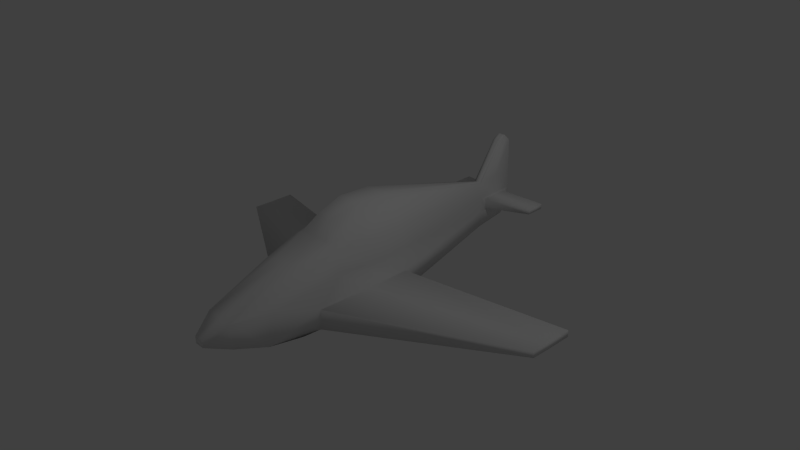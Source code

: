 # Source: jet.blend  (saved by Blender 2.76.0; exported with 4.5.12 LTS)
import bpy
from mathutils import Matrix  # noqa: F401  (used for matrix-valued properties, if any)

bpy.ops.wm.read_factory_settings(use_empty=True)
scene = bpy.context.scene
scene.name = 'Scene'

# ---- collections
col_collection_1 = bpy.data.collections.new('Collection 1'); scene.collection.children.link(col_collection_1)

# ---- materials (node trees are filled in below, after node groups)
mat_material = bpy.data.materials.new('Material')
mat_material.alpha_threshold = 0.0
mat_material.use_transparent_shadow = False
mat_material.roughness = 0.5
mat_material.line_color = (0.0, 0.0, 0.0, 1.0)

# ---- node groups
ng_auto_smooth = bpy.data.node_groups.new('Auto Smooth', 'GeometryNodeTree')
_s = ng_auto_smooth.interface.new_socket(name='Geometry', in_out='OUTPUT', socket_type='NodeSocketGeometry')
_s = ng_auto_smooth.interface.new_socket(name='Geometry', in_out='INPUT', socket_type='NodeSocketGeometry')
_s = ng_auto_smooth.interface.new_socket(name='Angle', in_out='INPUT', socket_type='NodeSocketFloat')
_s.subtype = 'ANGLE'
_s.min_value = 0.0
_s.max_value = 3.142
ng_auto_smooth.is_modifier = True
_N = ng_auto_smooth.nodes; _L = ng_auto_smooth.links
n0 = _N.new('NodeGroupOutput'); n0.name = 'Group Output'; n0.location = (480, -100)
n1 = _N.new('NodeGroupInput'); n1.name = 'Group Input'; n1.location = (-420, -300)
n2 = _N.new('NodeGroupInput'); n2.name = 'Group Input.001'; n2.location = (-60, -100)
n3 = _N.new('GeometryNodeSetShadeSmooth'); n3.name = 'Set Shade Smooth'; n3.location = (120, -100)
n3.domain = 'EDGE'
n4 = _N.new('GeometryNodeSetShadeSmooth'); n4.name = 'Set Shade Smooth.001'; n4.location = (300, -100)
n5 = _N.new('GeometryNodeInputMeshEdgeAngle'); n5.name = 'Edge Angle'; n5.location = (-420, -220)
n6 = _N.new('GeometryNodeInputEdgeSmooth'); n6.name = 'Is Edge Smooth'; n6.location = (-60, -160)
n7 = _N.new('GeometryNodeInputShadeSmooth'); n7.name = 'Is Face Smooth'; n7.location = (-240, -340)
n8 = _N.new('FunctionNodeBooleanMath'); n8.name = 'Boolean Math'; n8.location = (-60, -220)
n9 = _N.new('FunctionNodeCompare'); n9.name = 'Compare'; n9.location = (-240, -180)
n9.operation = 'LESS_EQUAL'
_L.new(n5.outputs[0], n9.inputs[0])
_L.new(n4.outputs[0], n0.inputs[0])
_L.new(n1.outputs[1], n9.inputs[1])
_L.new(n9.outputs[0], n8.inputs[0])
_L.new(n7.outputs[0], n8.inputs[1])
_L.new(n2.outputs[0], n3.inputs[0])
_L.new(n6.outputs[0], n3.inputs[1])
_L.new(n3.outputs[0], n4.inputs[0])
_L.new(n8.outputs[0], n3.inputs[2])
n0.is_active_output = True

# ---- material node trees

# ---- world
world_world = bpy.data.worlds.new('World'); scene.world = world_world
world_world.color = (0.05088, 0.05088, 0.05088)
world_world.use_sun_shadow = False
world_world.sun_shadow_jitter_overblur = 0.0
world_world.cycles.sampling_method = 'MANUAL'
world_world.cycles.sample_map_resolution = 256

# ---- cameras
cam_camera = bpy.data.cameras.new('Camera')
cam_camera.clip_end = 100.0
cam_camera.lens = 35.0
cam_camera.sensor_width = 32.0
cam_camera.sensor_height = 18.0
cam_camera.ortho_scale = 7.314
cam_camera.dof.focus_distance = 0.0
cam_camera.dof.aperture_fstop = 128.0

# ---- lights
light_lamp = bpy.data.lights.new('Lamp', 'POINT')
light_lamp.transmission_factor = 0.0
light_lamp.cutoff_distance = 30.0
light_lamp.energy = 100.0
light_lamp.shadow_buffer_clip_start = 1.001
light_lamp.shadow_soft_size = 0.1
light_lamp.shadow_maximum_resolution = 0.006
light_lamp.use_absolute_resolution = True
light_lamp.cycles.use_multiple_importance_sampling = False

# ---- meshes
me_cube = bpy.data.meshes.new('Cube')
me_cube.from_pydata([(0.0001551, 0.9122, -0.2657), (0.0001551, -0.5696, 0.9086), (0.0001551, 1.195, -0.1966), (0.0001551, -0.8097, 0.8218), (0.0001551, 1.054, -0.2312), (-0.05623, 0.9122, -0.2657), (-0.4076, -1.266, -0.3806), (-0.05623, 0.9122, 0.4103), (-0.3652, -1.225, 0.3292), (-0.4168, -0.2596, -0.4216), (-0.4168, -0.6471, -0.4216), (-0.4168, -0.2596, 0.5298), (-0.4168, -0.6471, 0.5708), (-0.05623, 1.272, 0.9118), (-0.05623, 1.146, 0.9428), (-0.06317, 1.279, 0.1849), (-0.06317, 1.267, -0.04038), (-0.06317, 0.9122, -0.04038), (-0.06317, 0.9122, 0.1849), (-0.3506, -1.548, -0.339), (-0.3647, -1.524, 0.1096), (-0.4692, -0.2596, 0.24), (-0.4692, -0.2596, -0.09081), (-0.4692, -0.6471, 0.24), (-0.4692, -0.6471, -0.09081), (-0.05623, 1.279, 0.4103), (-0.05623, 1.195, -0.1966), (-0.05623, 1.054, -0.2312), (-0.05623, 1.209, 1.005), (-0.05623, 1.096, 0.4103), (-0.06317, 1.096, 0.1849), (-0.06317, 1.096, -0.04038), (-0.0218, 1.267, -0.04038), (-0.0218, 1.279, 0.1849), (-0.01949, 0.9122, -0.2657), (-0.1357, -1.266, -0.3806), (-0.01949, 0.9122, 0.4103), (-0.1371, -1.225, 0.4436), (-0.2169, -0.2596, 0.8574), (-0.32, -0.6471, 0.6934), (-0.1397, -0.2596, -0.4216), (-0.1397, -0.6471, -0.4216), (-0.01949, 1.272, 0.9118), (-0.01949, 1.146, 0.9428), (-0.2121, -1.794, -0.2537), (-0.2121, -1.794, 0.07692), (-0.01949, 1.195, -0.1966), (-0.01949, 1.279, 0.4103), (-0.01949, 1.209, 1.005), (-0.01949, 1.054, -0.2312), (-0.4132, -1.109, -0.3889), (-0.3653, -0.9175, 0.5132), (-0.4651, -1.12, -0.08382), (-0.4773, -0.9417, 0.2794), (-0.2344, -0.9175, 0.5915), (-0.1385, -0.9175, -0.3889), (-0.1641, -0.5696, 0.9086), (-0.1066, -0.8097, 0.8218), (-2.632, 0.06364, -0.2966), (-2.632, -0.168, -0.2966), (-2.632, 0.06364, -0.2062), (-2.632, -0.168, -0.2062), (-2.632, -0.3296, -0.2877), (-2.632, -0.3362, -0.2043), (0.0001551, 1.267, -0.04038), (0.0001551, -1.794, 0.07692), (0.0001551, 1.272, 0.9118), (0.0001551, -1.266, -0.3806), (0.0001551, -0.2596, -0.4216), (0.0001551, -1.794, -0.2537), (-0.06317, 1.209, -0.002056), (-0.06317, 1.217, 0.1466), (-0.06317, 0.9746, -0.002056), (-0.06317, 0.9746, 0.1466), (-0.06317, 1.096, 0.1466), (-0.06317, 1.096, -0.002056), (-0.6905, 1.273, 0.03589), (-0.6905, 1.279, 0.1087), (-0.6905, 1.107, 0.03589), (-0.6905, 1.107, 0.1087), (-0.6905, 1.193, 0.1087), (-0.6905, 1.193, 0.03589), (-0.06972, -1.977, -0.07397), (-0.06972, -1.977, -0.1663), (0.0001551, -0.6471, -0.4216), (0.0001551, -0.2596, 0.8574), (0.0001551, 1.146, 0.9428), (0.0001551, -1.225, 0.4436), (0.0001551, 1.209, 1.005), (0.05654, 0.9122, -0.2657), (0.4079, -1.266, -0.3806), (0.05654, 0.9122, 0.4103), (0.3655, -1.225, 0.3292), (0.4171, -0.2596, -0.4216), (0.4171, -0.6471, -0.4216), (0.4171, -0.2596, 0.5298), (0.4171, -0.6471, 0.5708), (0.05654, 1.272, 0.9118), (0.05654, 1.146, 0.9428), (0.06348, 1.279, 0.1849), (0.06348, 1.267, -0.04038), (0.06348, 0.9122, -0.04038), (0.06348, 0.9122, 0.1849), (0.3509, -1.548, -0.339), (0.365, -1.524, 0.1096), (0.4695, -0.2596, 0.24), (0.4695, -0.2596, -0.09081), (0.4695, -0.6471, 0.24), (0.4695, -0.6471, -0.09081), (0.05654, 1.279, 0.4103), (0.05654, 1.195, -0.1966), (0.05654, 1.054, -0.2312), (0.05654, 1.209, 1.005), (0.05654, 1.096, 0.4103), (0.06348, 1.096, 0.1849), (0.06348, 1.096, -0.04038), (0.02211, 1.267, -0.04038), (0.02211, 1.279, 0.1849), (0.0198, 0.9122, -0.2657), (0.136, -1.266, -0.3806), (0.0198, 0.9122, 0.4103), (0.1374, -1.225, 0.4436), (0.2173, -0.2596, 0.8574), (0.3203, -0.6471, 0.6934), (0.14, -0.2596, -0.4216), (0.14, -0.6471, -0.4216), (0.0198, 1.272, 0.9118), (0.0198, 1.146, 0.9428), (0.2124, -1.794, -0.2537), (0.2124, -1.794, 0.07692), (0.0198, 1.195, -0.1966), (0.0198, 1.279, 0.4103), (0.0198, 1.209, 1.005), (0.0198, 1.054, -0.2312), (0.4135, -1.109, -0.3889), (0.3656, -0.9175, 0.5132), (0.4654, -1.12, -0.08382), (0.4776, -0.9417, 0.2794), (0.2347, -0.9175, 0.5915), (0.1388, -0.9175, -0.3889), (0.1644, -0.5696, 0.9086), (0.1069, -0.8097, 0.8218), (2.632, 0.06364, -0.2966), (2.632, -0.168, -0.2966), (2.632, 0.06364, -0.2062), (2.632, -0.168, -0.2062), (2.632, -0.3296, -0.2877), (2.632, -0.3362, -0.2043), (0.0001551, 1.279, 0.1849), (0.0001551, -0.9175, 0.5915), (0.0001551, 1.279, 0.4103), (0.0001551, 0.9122, 0.4103), (0.0001551, -0.9175, -0.3889), (0.06348, 1.209, -0.002056), (0.06348, 1.217, 0.1466), (0.06348, 0.9746, -0.002056), (0.06348, 0.9746, 0.1466), (0.06348, 1.096, 0.1466), (0.06348, 1.096, -0.002056), (0.6908, 1.273, 0.03589), (0.6908, 1.279, 0.1087), (0.6908, 1.107, 0.03589), (0.6908, 1.107, 0.1087), (0.6908, 1.193, 0.1087), (0.6908, 1.193, 0.03589), (0.07003, -1.977, -0.07397), (0.07003, -1.977, -0.1663), (0.0001551, -1.977, -0.1663), (0.0001551, -1.977, -0.07397)], [], [(31, 16, 26, 27), (53, 20, 8, 51), (18, 21, 11, 7), (21, 23, 12, 11), (36, 43, 14, 7), (29, 28, 13, 25), (48, 42, 13, 28), (29, 25, 15, 30), (30, 74, 73, 18), (24, 61, 63, 52), (22, 24, 23, 21), (5, 9, 22, 17), (17, 22, 21, 18), (50, 6, 19, 52), (52, 19, 20, 53), (31, 75, 70, 16), (7, 29, 30, 18), (43, 48, 28, 14), (7, 14, 28, 29), (17, 31, 27, 5), (5, 27, 49, 34), (26, 16, 32, 46), (51, 8, 37, 54), (8, 20, 45, 37), (6, 35, 44, 19), (25, 47, 33, 15), (10, 9, 40, 41), (15, 33, 32, 16), (25, 13, 42, 47), (9, 5, 34, 40), (7, 11, 38, 36), (27, 26, 46, 49), (19, 44, 45, 20), (50, 10, 41, 55), (6, 50, 55, 35), (12, 51, 54, 39), (24, 52, 53, 23), (52, 63, 62, 50), (23, 53, 51, 12), (54, 57, 56, 39), (58, 59, 61, 60), (59, 62, 63, 61), (10, 59, 58, 9), (22, 60, 61, 24), (9, 58, 60, 22), (50, 62, 59, 10), (67, 69, 44, 35), (38, 11, 12, 39), (39, 56, 38), (74, 80, 79, 73), (71, 77, 80, 74), (18, 73, 72, 17), (15, 71, 74, 30), (17, 72, 75, 31), (16, 70, 71, 15), (80, 77, 76, 81), (79, 80, 81, 78), (70, 76, 77, 71), (75, 81, 76, 70), (72, 78, 81, 75), (73, 79, 78, 72), (45, 44, 83, 82), (34, 49, 4, 0), (49, 46, 2, 4), (40, 34, 0, 68), (46, 32, 64, 2), (1, 56, 57, 3), (115, 111, 110, 100), (137, 135, 92, 104), (102, 91, 95, 105), (105, 95, 96, 107), (120, 91, 98, 127), (113, 109, 97, 112), (132, 112, 97, 126), (113, 114, 99, 109), (114, 102, 156, 157), (108, 136, 147, 145), (106, 105, 107, 108), (89, 101, 106, 93), (101, 102, 105, 106), (134, 136, 103, 90), (136, 137, 104, 103), (115, 100, 153, 158), (91, 102, 114, 113), (127, 98, 112, 132), (91, 113, 112, 98), (101, 89, 111, 115), (89, 118, 133, 111), (110, 130, 116, 100), (135, 138, 121, 92), (92, 121, 129, 104), (90, 103, 128, 119), (109, 99, 117, 131), (94, 125, 124, 93), (99, 100, 116, 117), (109, 131, 126, 97), (93, 124, 118, 89), (91, 120, 122, 95), (111, 133, 130, 110), (103, 104, 129, 128), (134, 139, 125, 94), (90, 119, 139, 134), (96, 123, 138, 135), (108, 107, 137, 136), (136, 134, 146, 147), (107, 96, 135, 137), (138, 123, 140, 141), (142, 144, 145, 143), (143, 145, 147, 146), (94, 93, 142, 143), (106, 108, 145, 144), (93, 106, 144, 142), (134, 94, 143, 146), (122, 123, 96, 95), (123, 122, 140), (131, 117, 148, 150), (157, 156, 162, 163), (154, 157, 163, 160), (102, 101, 155, 156), (99, 114, 157, 154), (101, 115, 158, 155), (100, 99, 154, 153), (163, 164, 159, 160), (162, 161, 164, 163), (153, 154, 160, 159), (158, 153, 159, 164), (155, 158, 164, 161), (156, 155, 161, 162), (129, 165, 166, 128), (139, 152, 84, 125), (120, 151, 85, 122), (149, 87, 121, 138), (151, 120, 127, 86), (86, 127, 132, 88), (166, 165, 168, 167), (35, 55, 152, 67), (33, 148, 64, 32), (47, 42, 66, 150), (47, 150, 148, 33), (55, 41, 84, 152), (41, 40, 68, 84), (36, 38, 85, 151), (149, 54, 37, 87), (151, 86, 43, 36), (57, 54, 149, 3), (87, 37, 45, 65), (1, 85, 38, 56), (88, 66, 42, 48), (86, 88, 48, 43), (83, 167, 168, 82), (44, 69, 167, 83), (65, 45, 82, 168), (119, 67, 152, 139), (117, 116, 64, 148), (67, 119, 128, 69), (131, 150, 66, 126), (118, 0, 4, 133), (133, 4, 2, 130), (124, 68, 0, 118), (125, 84, 68, 124), (130, 2, 64, 116), (141, 3, 149, 138), (1, 3, 141, 140), (87, 65, 129, 121), (1, 140, 122, 85), (88, 132, 126, 66), (128, 166, 167, 69), (65, 168, 165, 129)])
me_cube.polygons.foreach_set('use_smooth', [True] * 168)
_uv = me_cube.uv_layers.new(name='UVMap')
_uv.uv.foreach_set('vector', [0.05471, 0.7496, 0.0159, 0.7517, 0.03016, 0.7154, 0.06175, 0.7057, 0.5347, 0.7986, 0.6699, 0.7634, 0.6019, 0.8147, 0.5321, 0.8569, 0.09929, 0.7984, 0.3805, 0.7951, 0.3814, 0.8616, 0.1019, 0.8498, 0.3805, 0.7951, 0.4682, 0.7929, 0.4696, 0.869, 0.3814, 0.8616, 0.8645, 0.7764, 0.8173, 0.9139, 0.8087, 0.9109, 0.8561, 0.7738, 0.06029, 0.852, 0.04163, 0.9883, 0.02631, 0.9679, 0.01864, 0.8542, 0.8102, 0.9345, 0.8011, 0.9607, 0.7925, 0.9577, 0.8016, 0.9315, 0.06029, 0.852, 0.01864, 0.8542, 0.0159, 0.803, 0.05757, 0.8007, 0.05757, 0.8007, 0.05709, 0.792, 0.08461, 0.7905, 0.09929, 0.7984, 0.5517, 0.2013, 0.0447, 0.2424, 0.04268, 0.2, 0.5686, 0.09266, 0.3772, 0.7202, 0.4659, 0.7171, 0.4682, 0.7929, 0.3805, 0.7951, 0.0933, 0.696, 0.3692, 0.6445, 0.3772, 0.7202, 0.09643, 0.7472, 0.09643, 0.7472, 0.3772, 0.7202, 0.3805, 0.7951, 0.09929, 0.7984, 0.5758, 0.6451, 0.6121, 0.6487, 0.6783, 0.6599, 0.5746, 0.7166, 0.5746, 0.7166, 0.6783, 0.6599, 0.6699, 0.7634, 0.5347, 0.7986, 0.05471, 0.7496, 0.0552, 0.7583, 0.02958, 0.7597, 0.0159, 0.7517, 0.1019, 0.8498, 0.06029, 0.852, 0.05757, 0.8007, 0.09929, 0.7984, 0.8173, 0.9139, 0.8102, 0.9345, 0.8016, 0.9315, 0.8087, 0.9109, 0.1019, 0.8498, 0.0551, 0.9734, 0.04163, 0.9883, 0.06029, 0.852, 0.09643, 0.7472, 0.05471, 0.7496, 0.06175, 0.7057, 0.0933, 0.696, 0.5485, 0.5921, 0.5758, 0.592, 0.5759, 0.5989, 0.5485, 0.5988, 0.6032, 0.592, 0.6355, 0.5906, 0.6355, 0.5984, 0.6032, 0.5989, 0.8538, 0.3391, 0.825, 0.2638, 0.8819, 0.2562, 0.888, 0.3358, 0.825, 0.2638, 0.7925, 0.1868, 0.8126, 0.1195, 0.8819, 0.2562, 0.1543, 0.5278, 0.1541, 0.5768, 0.05618, 0.5631, 0.1029, 0.5378, 0.7202, 0.5918, 0.7202, 0.5987, 0.6779, 0.5983, 0.6779, 0.5906, 0.266, 0.5264, 0.3358, 0.5266, 0.3357, 0.5765, 0.2659, 0.5764, 0.6779, 0.5906, 0.6779, 0.5983, 0.6355, 0.5984, 0.6355, 0.5906, 0.7202, 0.5918, 0.8144, 0.5917, 0.8144, 0.5986, 0.7202, 0.5987, 0.3358, 0.5266, 0.5485, 0.5921, 0.5485, 0.5988, 0.3357, 0.5765, 0.8561, 0.7738, 0.8467, 0.4896, 0.933, 0.492, 0.8645, 0.7764, 0.5758, 0.592, 0.6032, 0.592, 0.6032, 0.5989, 0.5759, 0.5989, 0.6783, 0.6599, 0.7431, 0.6808, 0.7416, 0.7572, 0.6699, 0.7634, 0.1827, 0.5269, 0.266, 0.5264, 0.2659, 0.5764, 0.2169, 0.5765, 0.1543, 0.5278, 0.1827, 0.5269, 0.2169, 0.5765, 0.1541, 0.5768, 0.8567, 0.4024, 0.8538, 0.3391, 0.888, 0.3358, 0.8919, 0.4035, 0.4659, 0.7171, 0.5746, 0.7166, 0.5347, 0.7986, 0.4682, 0.7929, 0.5686, 0.09266, 0.04268, 0.2, 0.0373, 0.1813, 0.5609, 0.02102, 0.4682, 0.7929, 0.5347, 0.7986, 0.5321, 0.8569, 0.4696, 0.869, 0.6311, 0.4866, 0.6743, 0.4354, 0.7308, 0.4469, 0.7006, 0.5002, 0.04373, 0.3074, 0.01934, 0.2485, 0.0447, 0.2424, 0.05719, 0.2886, 0.01934, 0.2485, 0.01934, 0.2023, 0.04268, 0.2, 0.0447, 0.2424, 0.546, 0.4535, 0.04513, 0.3594, 0.04373, 0.3074, 0.5437, 0.3665, 0.5367, 0.2917, 0.05719, 0.2886, 0.0447, 0.2424, 0.5517, 0.2013, 0.5437, 0.3665, 0.04373, 0.3074, 0.05719, 0.2886, 0.5367, 0.2917, 0.5492, 0.5574, 0.04599, 0.3957, 0.04513, 0.3594, 0.546, 0.4535, 0.154, 0.6014, 0.05618, 0.6011, 0.05618, 0.5631, 0.1541, 0.5768, 0.933, 0.492, 0.8467, 0.4896, 0.8567, 0.4024, 0.8919, 0.4035, 0.7006, 0.5002, 0.7308, 0.4469, 0.7961, 0.4735, 0.751, 0.197, 0.6098, 0.2071, 0.606, 0.1862, 0.7535, 0.1691, 0.748, 0.2249, 0.6174, 0.2242, 0.6098, 0.2071, 0.751, 0.197, 0.09929, 0.7984, 0.08461, 0.7905, 0.08272, 0.7567, 0.09643, 0.7472, 0.0159, 0.803, 0.02959, 0.7935, 0.05709, 0.792, 0.05757, 0.8007, 0.09643, 0.7472, 0.08272, 0.7567, 0.0552, 0.7583, 0.05471, 0.7496, 0.0159, 0.7517, 0.02958, 0.7597, 0.02959, 0.7935, 0.0159, 0.803, 0.6098, 0.2071, 0.6174, 0.2242, 0.6034, 0.2391, 0.5914, 0.215, 0.606, 0.1862, 0.6098, 0.2071, 0.5914, 0.215, 0.5851, 0.1906, 0.7457, 0.2587, 0.6034, 0.2391, 0.6174, 0.2242, 0.748, 0.2249, 0.7448, 0.2843, 0.6028, 0.2574, 0.6034, 0.2391, 0.7457, 0.2587, 0.7439, 0.3118, 0.6021, 0.277, 0.6028, 0.2574, 0.7448, 0.2843, 0.7535, 0.1691, 0.606, 0.1862, 0.6031, 0.1697, 0.7476, 0.1353, 0.7416, 0.7572, 0.7431, 0.6808, 0.7962, 0.702, 0.7958, 0.7234, 0.5485, 0.5988, 0.5759, 0.5989, 0.5759, 0.6025, 0.5485, 0.6025, 0.5759, 0.5989, 0.6032, 0.5989, 0.6032, 0.6024, 0.5759, 0.6025, 0.3357, 0.5765, 0.5485, 0.5988, 0.5485, 0.6025, 0.3357, 0.6015, 0.6032, 0.5989, 0.6355, 0.5984, 0.6355, 0.6024, 0.6032, 0.6024, 0.7333, 0.4109, 0.7308, 0.4469, 0.6743, 0.4354, 0.6743, 0.4109, 0.05471, 0.7496, 0.06175, 0.7057, 0.03016, 0.7154, 0.0159, 0.7517, 0.5347, 0.7986, 0.5321, 0.8569, 0.6019, 0.8147, 0.6699, 0.7634, 0.09929, 0.7984, 0.1019, 0.8498, 0.3814, 0.8616, 0.3805, 0.7951, 0.3805, 0.7951, 0.3814, 0.8616, 0.4696, 0.869, 0.4682, 0.7929, 0.8645, 0.7764, 0.8561, 0.7738, 0.8087, 0.9109, 0.8173, 0.9139, 0.06029, 0.852, 0.01864, 0.8542, 0.02631, 0.9679, 0.04163, 0.9883, 0.8102, 0.9345, 0.8016, 0.9315, 0.7925, 0.9577, 0.8011, 0.9607, 0.06029, 0.852, 0.05757, 0.8007, 0.0159, 0.803, 0.01864, 0.8542, 0.05757, 0.8007, 0.09929, 0.7984, 0.08461, 0.7905, 0.05709, 0.792, 0.5517, 0.2013, 0.5686, 0.09266, 0.04268, 0.2, 0.0447, 0.2424, 0.3772, 0.7202, 0.3805, 0.7951, 0.4682, 0.7929, 0.4659, 0.7171, 0.0933, 0.696, 0.09643, 0.7472, 0.3772, 0.7202, 0.3692, 0.6445, 0.09643, 0.7472, 0.09929, 0.7984, 0.3805, 0.7951, 0.3772, 0.7202, 0.5758, 0.6451, 0.5746, 0.7166, 0.6783, 0.6599, 0.6121, 0.6487, 0.5746, 0.7166, 0.5347, 0.7986, 0.6699, 0.7634, 0.6783, 0.6599, 0.05471, 0.7496, 0.0159, 0.7517, 0.02958, 0.7597, 0.0552, 0.7583, 0.1019, 0.8498, 0.09929, 0.7984, 0.05757, 0.8007, 0.06029, 0.852, 0.8173, 0.9139, 0.8087, 0.9109, 0.8016, 0.9315, 0.8102, 0.9345, 0.1019, 0.8498, 0.06029, 0.852, 0.04163, 0.9883, 0.0551, 0.9734, 0.09643, 0.7472, 0.0933, 0.696, 0.06175, 0.7057, 0.05471, 0.7496, 0.5485, 0.5921, 0.5485, 0.5988, 0.5759, 0.5989, 0.5758, 0.592, 0.6032, 0.592, 0.6032, 0.5989, 0.6355, 0.5984, 0.6355, 0.5906, 0.8538, 0.3391, 0.888, 0.3358, 0.8819, 0.2562, 0.825, 0.2638, 0.825, 0.2638, 0.8819, 0.2562, 0.8126, 0.1195, 0.7925, 0.1868, 0.1543, 0.5278, 0.1029, 0.5378, 0.05618, 0.5631, 0.1541, 0.5768, 0.7202, 0.5918, 0.6779, 0.5906, 0.6779, 0.5983, 0.7202, 0.5987, 0.266, 0.5264, 0.2659, 0.5764, 0.3357, 0.5765, 0.3358, 0.5266, 0.6779, 0.5906, 0.6355, 0.5906, 0.6355, 0.5984, 0.6779, 0.5983, 0.7202, 0.5918, 0.7202, 0.5987, 0.8144, 0.5986, 0.8144, 0.5917, 0.3358, 0.5266, 0.3357, 0.5765, 0.5485, 0.5988, 0.5485, 0.5921, 0.8561, 0.7738, 0.8645, 0.7764, 0.933, 0.492, 0.8467, 0.4896, 0.5758, 0.592, 0.5759, 0.5989, 0.6032, 0.5989, 0.6032, 0.592, 0.6783, 0.6599, 0.6699, 0.7634, 0.7416, 0.7572, 0.7431, 0.6808, 0.1827, 0.5269, 0.2169, 0.5765, 0.2659, 0.5764, 0.266, 0.5264, 0.1543, 0.5278, 0.1541, 0.5768, 0.2169, 0.5765, 0.1827, 0.5269, 0.8567, 0.4024, 0.8919, 0.4035, 0.888, 0.3358, 0.8538, 0.3391, 0.4659, 0.7171, 0.4682, 0.7929, 0.5347, 0.7986, 0.5746, 0.7166, 0.5686, 0.09266, 0.5609, 0.02102, 0.0373, 0.1813, 0.04268, 0.2, 0.4682, 0.7929, 0.4696, 0.869, 0.5321, 0.8569, 0.5347, 0.7986, 0.6311, 0.4866, 0.7006, 0.5002, 0.7308, 0.4469, 0.6743, 0.4354, 0.04373, 0.3074, 0.05719, 0.2886, 0.0447, 0.2424, 0.01934, 0.2485, 0.01934, 0.2485, 0.0447, 0.2424, 0.04268, 0.2, 0.01934, 0.2023, 0.546, 0.4535, 0.5437, 0.3665, 0.04373, 0.3074, 0.04513, 0.3594, 0.5367, 0.2917, 0.5517, 0.2013, 0.0447, 0.2424, 0.05719, 0.2886, 0.5437, 0.3665, 0.5367, 0.2917, 0.05719, 0.2886, 0.04373, 0.3074, 0.5492, 0.5574, 0.546, 0.4535, 0.04513, 0.3594, 0.04599, 0.3957, 0.933, 0.492, 0.8919, 0.4035, 0.8567, 0.4024, 0.8467, 0.4896, 0.7006, 0.5002, 0.7961, 0.4735, 0.7308, 0.4469, 0.7202, 0.5987, 0.6779, 0.5983, 0.6779, 0.6023, 0.7202, 0.6023, 0.751, 0.197, 0.7535, 0.1691, 0.606, 0.1862, 0.6098, 0.2071, 0.748, 0.2249, 0.751, 0.197, 0.6098, 0.2071, 0.6174, 0.2242, 0.09929, 0.7984, 0.09643, 0.7472, 0.08272, 0.7567, 0.08461, 0.7905, 0.0159, 0.803, 0.05757, 0.8007, 0.05709, 0.792, 0.02959, 0.7935, 0.09643, 0.7472, 0.05471, 0.7496, 0.0552, 0.7583, 0.08272, 0.7567, 0.0159, 0.7517, 0.0159, 0.803, 0.02959, 0.7935, 0.02958, 0.7597, 0.6098, 0.2071, 0.5914, 0.215, 0.6034, 0.2391, 0.6174, 0.2242, 0.606, 0.1862, 0.5851, 0.1906, 0.5914, 0.215, 0.6098, 0.2071, 0.7457, 0.2587, 0.748, 0.2249, 0.6174, 0.2242, 0.6034, 0.2391, 0.7448, 0.2843, 0.7457, 0.2587, 0.6034, 0.2391, 0.6028, 0.2574, 0.7439, 0.3118, 0.7448, 0.2843, 0.6028, 0.2574, 0.6021, 0.277, 0.7535, 0.1691, 0.7476, 0.1353, 0.6031, 0.1697, 0.606, 0.1862, 0.7416, 0.7572, 0.7958, 0.7234, 0.7962, 0.702, 0.7431, 0.6808, 0.2169, 0.5765, 0.2168, 0.6013, 0.2659, 0.6014, 0.2659, 0.5764, 0.8645, 0.7764, 0.8691, 0.7781, 0.978, 0.5108, 0.933, 0.492, 0.9374, 0.3175, 0.9106, 0.2455, 0.8819, 0.2562, 0.888, 0.3358, 0.8691, 0.7781, 0.8645, 0.7764, 0.8173, 0.9139, 0.8217, 0.9154, 0.8217, 0.9154, 0.8173, 0.9139, 0.8102, 0.9345, 0.8146, 0.936, 0.8166, 0.0388, 0.8239, 0.05827, 0.8385, 0.05281, 0.8312, 0.03333, 0.1541, 0.5768, 0.2169, 0.5765, 0.2168, 0.6013, 0.154, 0.6014, 0.6779, 0.5983, 0.6779, 0.6023, 0.6355, 0.6024, 0.6355, 0.5984, 0.7202, 0.5987, 0.8144, 0.5986, 0.8144, 0.6021, 0.7202, 0.6023, 0.7202, 0.5987, 0.7202, 0.6023, 0.6779, 0.6023, 0.6779, 0.5983, 0.2169, 0.5765, 0.2659, 0.5764, 0.2659, 0.6014, 0.2168, 0.6013, 0.2659, 0.5764, 0.3357, 0.5765, 0.3357, 0.6015, 0.2659, 0.6014, 0.8645, 0.7764, 0.933, 0.492, 0.978, 0.5108, 0.8691, 0.7781, 0.9374, 0.3175, 0.888, 0.3358, 0.8819, 0.2562, 0.9106, 0.2455, 0.8691, 0.7781, 0.8217, 0.9154, 0.8173, 0.9139, 0.8645, 0.7764, 0.6743, 0.4354, 0.6155, 0.465, 0.6155, 0.4109, 0.6743, 0.4109, 0.9106, 0.2455, 0.8819, 0.2562, 0.8126, 0.1195, 0.8572, 0.1028, 0.7333, 0.4109, 0.8057, 0.4223, 0.7961, 0.4735, 0.7308, 0.4469, 0.8146, 0.936, 0.8055, 0.9622, 0.8011, 0.9607, 0.8102, 0.9345, 0.8217, 0.9154, 0.8146, 0.936, 0.8102, 0.9345, 0.8173, 0.9139, 0.8166, 0.0388, 0.8312, 0.03333, 0.8385, 0.05281, 0.8239, 0.05827, 0.05618, 0.5631, 0.05618, 0.6011, 0.01971, 0.6011, 0.01971, 0.5887, 0.8572, 0.1028, 0.8126, 0.1195, 0.8239, 0.05827, 0.8385, 0.05281, 0.1541, 0.5768, 0.154, 0.6014, 0.2168, 0.6013, 0.2169, 0.5765, 0.6779, 0.5983, 0.6355, 0.5984, 0.6355, 0.6024, 0.6779, 0.6023, 0.154, 0.6014, 0.1541, 0.5768, 0.05618, 0.5631, 0.05618, 0.6011, 0.7202, 0.5987, 0.7202, 0.6023, 0.8144, 0.6021, 0.8144, 0.5986, 0.5485, 0.5988, 0.5485, 0.6025, 0.5759, 0.6025, 0.5759, 0.5989, 0.5759, 0.5989, 0.5759, 0.6025, 0.6032, 0.6024, 0.6032, 0.5989, 0.3357, 0.5765, 0.3357, 0.6015, 0.5485, 0.6025, 0.5485, 0.5988, 0.2659, 0.5764, 0.2659, 0.6014, 0.3357, 0.6015, 0.3357, 0.5765, 0.6032, 0.5989, 0.6032, 0.6024, 0.6355, 0.6024, 0.6355, 0.5984, 0.6743, 0.4354, 0.6743, 0.4109, 0.6155, 0.4109, 0.6155, 0.465, 0.7333, 0.4109, 0.6743, 0.4109, 0.6743, 0.4354, 0.7308, 0.4469, 0.9106, 0.2455, 0.8572, 0.1028, 0.8126, 0.1195, 0.8819, 0.2562, 0.7333, 0.4109, 0.7308, 0.4469, 0.7961, 0.4735, 0.8057, 0.4223, 0.8146, 0.936, 0.8102, 0.9345, 0.8011, 0.9607, 0.8055, 0.9622, 0.05618, 0.5631, 0.01971, 0.5887, 0.01971, 0.6011, 0.05618, 0.6011, 0.8572, 0.1028, 0.8385, 0.05281, 0.8239, 0.05827, 0.8126, 0.1195])
me_cube.materials.append(mat_material)
me_cube.use_remesh_preserve_volume = False
me_cube.use_remesh_preserve_attributes = False
me_cube.use_mirror_vertex_groups = False
me_cube.update()

# ---- objects
ob_avion = bpy.data.objects.new('avion', me_cube)
ob_lamp = bpy.data.objects.new('Lamp', light_lamp)
ob_camera = bpy.data.objects.new('Camera', cam_camera)

# ---- transforms, parenting, visibility, modifiers, constraints
ob_avion.location = (0.0, 0.5267, -0.007013)
ob_avion.scale = (1.0, 1.584, 0.9967)
ob_avion.lock_rotations_4d = False
ob_avion.empty_display_type = 'ARROWS'
ob_avion.lineart.crease_threshold = 0.0
_m = ob_avion.modifiers.new('Auto Smooth', 'NODES')
_m.node_group = ng_auto_smooth
_gi = [s.identifier for s in ng_auto_smooth.interface.items_tree if s.item_type == 'SOCKET' and s.in_out == 'INPUT']
_m[_gi[1]] = 3.142  # Angle
ob_lamp.location = (4.076, 1.005, 5.904)
ob_lamp.rotation_euler = (0.6503, 0.05522, 1.866)
ob_lamp.lock_rotations_4d = False
ob_lamp.empty_display_type = 'ARROWS'
ob_lamp.color = (0.0, 0.0, 0.0, 0.0)
ob_lamp.lineart.crease_threshold = 0.0
ob_camera.location = (7.481, -6.508, 5.344)
ob_camera.rotation_euler = (1.109, 0.01082, 0.8149)
ob_camera.lock_rotations_4d = False
ob_camera.empty_display_type = 'ARROWS'
ob_camera.color = (0.0, 0.0, 0.0, 0.0)
ob_camera.display_type = 'WIRE'
ob_camera.lineart.crease_threshold = 0.0

# ---- collection membership
col_collection_1.objects.link(ob_avion)
col_collection_1.objects.link(ob_lamp)
col_collection_1.objects.link(ob_camera)

# ---- scene / render settings (as saved in the file)
scene.camera = ob_camera
scene.frame_start = 1; scene.frame_end = 250; scene.frame_set(1)
scene.render.engine = 'BLENDER_EEVEE_NEXT'
scene.render.resolution_percentage = 50
scene.render.dither_intensity = 0.0
scene.cycles.use_denoising = False
scene.cycles.samples = 10
scene.cycles.sampling_pattern = 'TABULATED_SOBOL'
scene.cycles.light_sampling_threshold = 0.0
scene.cycles.use_adaptive_sampling = False
scene.cycles.use_light_tree = False
scene.cycles.blur_glossy = 0.0
scene.cycles.pixel_filter_type = 'GAUSSIAN'
scene.cycles.sample_clamp_indirect = 0.0
scene.view_settings.view_transform = 'Standard'
bpy.context.view_layer.update()
